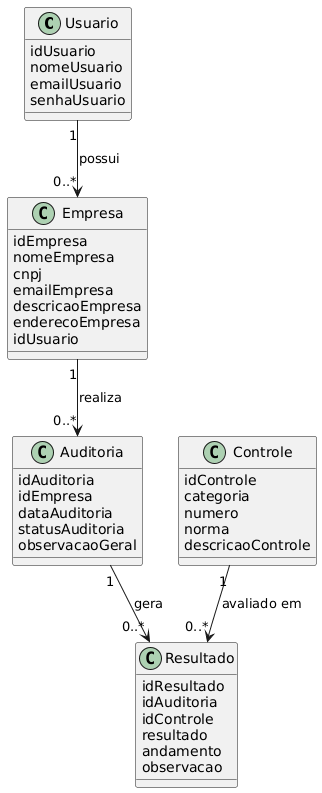

The diagram above was rendered by PlantUML. Its source (embedded in the PNG):
@startuml
class Usuario {
  idUsuario
  nomeUsuario
  emailUsuario
  senhaUsuario
}

class Empresa {
  idEmpresa
  nomeEmpresa
  cnpj
  emailEmpresa
  descricaoEmpresa
  enderecoEmpresa
  idUsuario
}

class Auditoria {
  idAuditoria
  idEmpresa
  dataAuditoria
  statusAuditoria
  observacaoGeral
}

class Controle {
  idControle
  categoria
  numero
  norma
  descricaoControle
}

class Resultado {
  idResultado
  idAuditoria
  idControle
  resultado
  andamento
  observacao
}

Usuario "1" --> "0..*" Empresa : possui
Empresa "1" --> "0..*" Auditoria : realiza
Auditoria "1" --> "0..*" Resultado : gera
Controle "1" --> "0..*" Resultado : avaliado em
@enduml